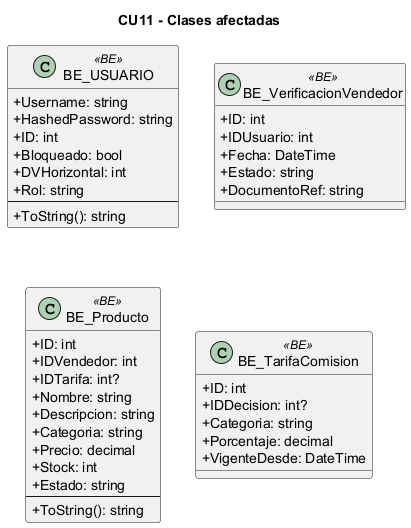

The diagram above was rendered by PlantUML. Its source (embedded in the PNG):
@startuml
skinparam classAttributeIconSize 0
skinparam linetype ortho
title CU11 - Clases afectadas
class "BE_USUARIO" as BE_USUARIO <<BE>> {
  +Username: string
  +HashedPassword: string
  +ID: int
  +Bloqueado: bool
  +DVHorizontal: int
  +Rol: string
  --
  +ToString(): string
}
class "BE_VerificacionVendedor" as BE_VerificacionVendedor <<BE>> {
  +ID: int
  +IDUsuario: int
  +Fecha: DateTime
  +Estado: string
  +DocumentoRef: string
}
class "BE_Producto" as BE_Producto <<BE>> {
  +ID: int
  +IDVendedor: int
  +IDTarifa: int?
  +Nombre: string
  +Descripcion: string
  +Categoria: string
  +Precio: decimal
  +Stock: int
  +Estado: string
  --
  +ToString(): string
}
class "BE_TarifaComision" as BE_TarifaComision <<BE>> {
  +ID: int
  +IDDecision: int?
  +Categoria: string
  +Porcentaje: decimal
  +VigenteDesde: DateTime
}
@enduml